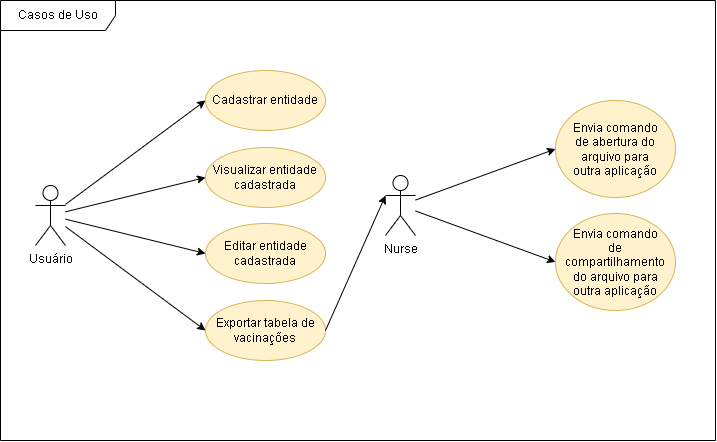

The diagram above was exported from draw.io. Its source (the exported page's mxGraphModel, read from the mxfile embedded in the PNG):
<mxGraphModel dx="1221" dy="644" grid="1" gridSize="10" guides="1" tooltips="1" connect="1" arrows="1" fold="1" page="1" pageScale="1" pageWidth="850" pageHeight="1100" math="0" shadow="0">
  <root>
    <mxCell id="0" />
    <mxCell id="1" parent="0" />
    <mxCell id="2" value="Casos de Uso" style="shape=umlFrame;whiteSpace=wrap;html=1;width=115;height=30;" vertex="1" parent="1">
      <mxGeometry x="95" y="90" width="715" height="440" as="geometry" />
    </mxCell>
    <mxCell id="3" value="" style="rounded=0;orthogonalLoop=1;jettySize=auto;html=1;entryX=0;entryY=0.5;entryDx=0;entryDy=0;" edge="1" source="7" target="9" parent="1">
      <mxGeometry relative="1" as="geometry" />
    </mxCell>
    <mxCell id="4" style="edgeStyle=none;rounded=0;orthogonalLoop=1;jettySize=auto;html=1;entryX=0;entryY=0.5;entryDx=0;entryDy=0;" edge="1" source="7" target="10" parent="1">
      <mxGeometry relative="1" as="geometry" />
    </mxCell>
    <mxCell id="5" style="edgeStyle=none;rounded=0;orthogonalLoop=1;jettySize=auto;html=1;entryX=0;entryY=0.5;entryDx=0;entryDy=0;" edge="1" source="7" target="11" parent="1">
      <mxGeometry relative="1" as="geometry" />
    </mxCell>
    <mxCell id="6" style="edgeStyle=none;rounded=0;orthogonalLoop=1;jettySize=auto;html=1;entryX=0;entryY=0.5;entryDx=0;entryDy=0;" edge="1" source="7" target="12" parent="1">
      <mxGeometry relative="1" as="geometry" />
    </mxCell>
    <mxCell id="7" value="Usuário" style="shape=umlActor;verticalLabelPosition=bottom;verticalAlign=top;html=1;" vertex="1" parent="1">
      <mxGeometry x="130" y="275" width="30" height="60" as="geometry" />
    </mxCell>
    <mxCell id="8" value="" style="group" vertex="1" connectable="0" parent="1">
      <mxGeometry x="300" y="160" width="120" height="290" as="geometry" />
    </mxCell>
    <mxCell id="9" value="Cadastrar entidade" style="ellipse;whiteSpace=wrap;html=1;verticalAlign=middle;fillColor=#fff2cc;strokeColor=#d6b656;" vertex="1" parent="8">
      <mxGeometry width="120" height="60" as="geometry" />
    </mxCell>
    <mxCell id="10" value="Visualizar entidade cadastrada" style="ellipse;whiteSpace=wrap;html=1;verticalAlign=middle;fillColor=#fff2cc;strokeColor=#d6b656;" vertex="1" parent="8">
      <mxGeometry y="77" width="120" height="60" as="geometry" />
    </mxCell>
    <mxCell id="11" value="Editar entidade cadastrada" style="ellipse;whiteSpace=wrap;html=1;verticalAlign=middle;fillColor=#fff2cc;strokeColor=#d6b656;" vertex="1" parent="8">
      <mxGeometry y="153" width="120" height="60" as="geometry" />
    </mxCell>
    <mxCell id="12" value="Exportar tabela de vacinações" style="ellipse;whiteSpace=wrap;html=1;verticalAlign=middle;fillColor=#fff2cc;strokeColor=#d6b656;" vertex="1" parent="8">
      <mxGeometry y="230" width="120" height="60" as="geometry" />
    </mxCell>
    <mxCell id="13" style="edgeStyle=none;rounded=0;orthogonalLoop=1;jettySize=auto;html=1;entryX=0;entryY=0.5;entryDx=0;entryDy=0;" edge="1" source="15" target="16" parent="1">
      <mxGeometry relative="1" as="geometry" />
    </mxCell>
    <mxCell id="14" style="edgeStyle=none;rounded=0;orthogonalLoop=1;jettySize=auto;html=1;entryX=0;entryY=0.5;entryDx=0;entryDy=0;" edge="1" source="15" target="17" parent="1">
      <mxGeometry relative="1" as="geometry" />
    </mxCell>
    <mxCell id="15" value="Nurse" style="shape=umlActor;verticalLabelPosition=bottom;verticalAlign=top;html=1;" vertex="1" parent="1">
      <mxGeometry x="480" y="265" width="30" height="60" as="geometry" />
    </mxCell>
    <mxCell id="16" value="Envia comando de abertura do arquivo para outra aplicação" style="ellipse;whiteSpace=wrap;html=1;verticalAlign=middle;fillColor=#fff2cc;strokeColor=#d6b656;spacingTop=0;spacing=0;spacingLeft=15;spacingRight=15;" vertex="1" parent="1">
      <mxGeometry x="650" y="190" width="120" height="97" as="geometry" />
    </mxCell>
    <mxCell id="17" value="Envia comando de compartilhamento do arquivo para outra aplicação" style="ellipse;whiteSpace=wrap;html=1;verticalAlign=middle;fillColor=#fff2cc;strokeColor=#d6b656;spacingLeft=15;spacingRight=15;" vertex="1" parent="1">
      <mxGeometry x="650" y="303" width="120" height="97" as="geometry" />
    </mxCell>
    <mxCell id="18" style="edgeStyle=none;rounded=0;orthogonalLoop=1;jettySize=auto;html=1;exitX=1;exitY=0.5;exitDx=0;exitDy=0;entryX=0;entryY=0.3333333333333333;entryDx=0;entryDy=0;entryPerimeter=0;" edge="1" source="12" target="15" parent="1">
      <mxGeometry relative="1" as="geometry" />
    </mxCell>
  </root>
</mxGraphModel>